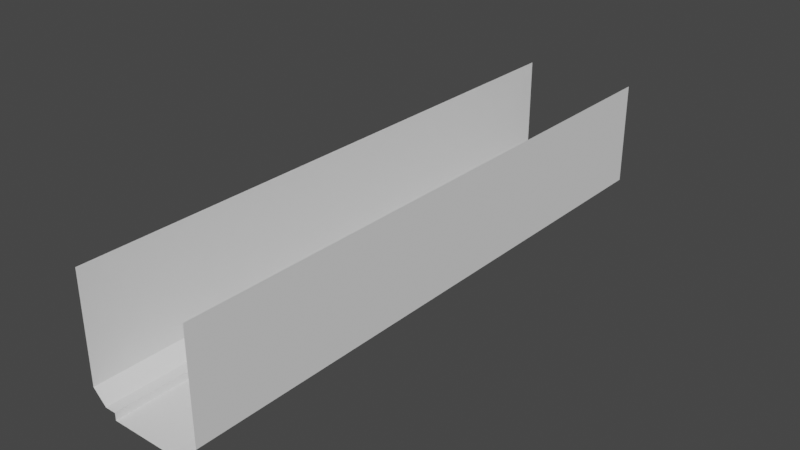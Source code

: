 # Source: Shell.blend  (saved by Blender 2.80.75; exported with 4.5.12 LTS)
import bpy
from mathutils import Matrix  # noqa: F401  (used for matrix-valued properties, if any)

bpy.ops.wm.read_factory_settings(use_empty=True)
scene = bpy.context.scene
scene.name = 'Scene'

# ---- world
world_world = bpy.data.worlds.new('World'); scene.world = world_world
world_world.use_nodes = True; world_world.node_tree.nodes.clear()
_N = world_world.node_tree.nodes; _L = world_world.node_tree.links
n0 = _N.new('ShaderNodeOutputWorld'); n0.name = 'World Output'; n0.location = (300, 300)
n1 = _N.new('ShaderNodeBackground'); n1.name = 'Background'; n1.location = (10, 300)
n1.inputs[0].default_value = (0.05088, 0.05088, 0.05088, 1.0)
_L.new(n1.outputs[0], n0.inputs[0])
n0.is_active_output = True
world_world.color = (0.05088, 0.05088, 0.05088)
world_world.use_sun_shadow = False
world_world.sun_shadow_jitter_overblur = 0.0

# ---- meshes
me_plane = bpy.data.meshes.new('Plane')
me_plane.from_pydata([(-3.571, 30.0, 0.0), (3.571, 30.0, 0.0), (3.571, -30.0, 0.0), (-3.571, -30.0, 0.0), (-4.671, -30.0, 0.0), (-6.0, -30.0, 1.329), (6.0, -30.0, 1.329), (4.671, -30.0, 0.0), (-6.0, 30.0, 1.329), (-4.671, 30.0, 0.0), (4.671, 30.0, 0.0), (6.0, 30.0, 1.329), (-3.571, -30.0, -0.721), (-3.571, 30.0, -0.721), (3.571, 30.0, -0.721), (3.571, -30.0, -0.721)], [], [(4, 3, 0, 9), (2, 7, 10, 1), (8, 5, 4, 9), (6, 11, 10, 7), (2, 1, 14, 15), (12, 15, 14, 13), (0, 3, 12, 13)])
_uv = me_plane.uv_layers.new(name='UVMap')
_uv.uv.foreach_set('vector', [0.1107, 0.0, 0.3702, 0.0, 0.3702, 1.0, 0.1107, 1.0, 0.6298, 0.0, 0.8893, 0.0, 0.8893, 1.0, 0.6298, 1.0, 0.0, 1.0, 0.0, 0.0, 0.1107, 0.0, 0.1107, 1.0, 1.0, 0.0, 1.0, 1.0, 0.8893, 1.0, 0.8893, 0.0, 0.6298, 0.0, 0.6298, 1.0, 0.6298, 1.0, 0.6298, 0.0, 0.3702, 0.0, 0.6298, 0.0, 0.6298, 1.0, 0.3702, 1.0, 0.3702, 1.0, 0.3702, 0.0, 0.3702, 0.0, 0.3702, 1.0])
me_plane.use_remesh_preserve_volume = False
me_plane.use_remesh_preserve_attributes = False
me_plane.use_mirror_vertex_groups = False
me_plane.update()
me_plane_001 = bpy.data.meshes.new('Plane.001')
me_plane_001.from_pydata([(-6.0, -30.0, 12.0), (6.0, -30.0, 12.0), (-6.0, 30.0, 12.0), (6.0, 30.0, 12.0), (-6.0, -30.0, 1.329), (6.0, -30.0, 1.329), (-6.0, 30.0, 1.329), (6.0, 30.0, 1.329)], [], [(7, 5, 1, 3), (0, 4, 6, 2)])
_uv = me_plane_001.uv_layers.new(name='UVMap')
_uv.uv.foreach_set('vector', [1.0, 1.0, 1.0, 0.0, 1.0, 0.0, 1.0, 1.0, 0.0, 0.0, 0.0, 0.0, 0.0, 1.0, 0.0, 0.0])
me_plane_001.use_remesh_preserve_volume = False
me_plane_001.use_remesh_preserve_attributes = False
me_plane_001.use_mirror_vertex_groups = False
me_plane_001.update()

# ---- objects
ob_down = bpy.data.objects.new('Down', me_plane)
ob_walls = bpy.data.objects.new('Walls', me_plane_001)

# ---- transforms, parenting, visibility, modifiers, constraints
ob_down.location = (0.0, 0.0, 0.0)
ob_down.lineart.crease_threshold = 0.0
ob_walls.location = (0.0, 0.0, 0.0)
ob_walls.lineart.crease_threshold = 0.0

# ---- collection membership
scene.collection.objects.link(ob_down)
scene.collection.objects.link(ob_walls)

# ---- scene / render settings (as saved in the file)
scene.frame_start = 1; scene.frame_end = 250; scene.frame_set(1)
scene.render.engine = 'CYCLES'
scene.cycles.use_denoising = False
scene.cycles.samples = 128
scene.cycles.sampling_pattern = 'TABULATED_SOBOL'
scene.cycles.use_adaptive_sampling = False
scene.cycles.use_light_tree = False
scene.cycles.bake_type = 'NORMAL'
scene.view_settings.view_transform = 'Filmic'
bpy.context.view_layer.update()

# ---- added for rendering (the .blend has no active camera and no usable light): camera, sun
cam_auto = bpy.data.cameras.new('AutoCamera')
cam_auto.lens = 50.0
cam_auto.sensor_width = 36.0
cam_auto.clip_end = 1014.8
ob_auto_camera = bpy.data.objects.new('AutoCamera', cam_auto)
scene.collection.objects.link(ob_auto_camera)
ob_auto_camera.location = (57.8234, -69.3881, 51.8982)
ob_auto_camera.rotation_euler = (1.09748, -7.21219e-08, 0.694738)
scene.camera = ob_auto_camera
light_auto_sun = bpy.data.lights.new('AutoSun', 'SUN')
light_auto_sun.energy = 3.0
light_auto_sun.angle = 0.0523599
ob_auto_sun = bpy.data.objects.new('AutoSun', light_auto_sun)
scene.collection.objects.link(ob_auto_sun)
ob_auto_sun.rotation_euler = (0.872665, 0.174533, 0.523599)
bpy.context.view_layer.update()
